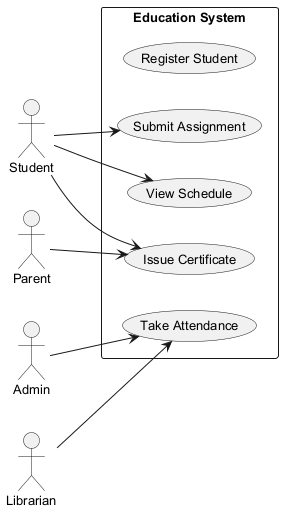

The diagram above was rendered by PlantUML. Its source (embedded in the PNG):
@startuml
skinparam defaultFontSize 13
left to right direction
actor "Student" as Student
actor "Parent" as Parent
actor "Admin" as Admin
actor "Librarian" as Librarian
rectangle "Education System" {
  usecase "Register Student" as UC_RegisterStudent
  usecase "View Schedule" as UC_ViewSchedule
  usecase "Issue Certificate" as UC_IssueCertificate
  usecase "Take Attendance" as UC_TakeAttendance
  usecase "Submit Assignment" as UC_SubmitAssignment
}
Student --> UC_ViewSchedule
Student --> UC_IssueCertificate
Student --> UC_SubmitAssignment
Parent --> UC_IssueCertificate
Admin --> UC_TakeAttendance
Librarian --> UC_TakeAttendance
@enduml